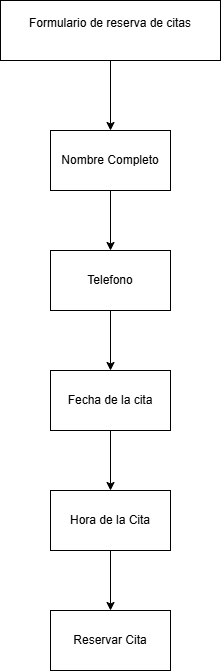

The diagram above was exported from draw.io. Its source (the exported page's mxGraphModel, read from the mxfile embedded in the PNG):
<mxGraphModel dx="872" dy="465" grid="1" gridSize="10" guides="1" tooltips="1" connect="1" arrows="1" fold="1" page="1" pageScale="1" pageWidth="850" pageHeight="1100" math="0" shadow="0">
  <root>
    <mxCell id="0" />
    <mxCell id="1" parent="0" />
    <mxCell id="gzDYzHWDwoafjDGg0NhF-12" edge="1" parent="1" source="gzDYzHWDwoafjDGg0NhF-1" style="edgeStyle=orthogonalEdgeStyle;rounded=0;orthogonalLoop=1;jettySize=auto;html=1;" target="gzDYzHWDwoafjDGg0NhF-4" value="">
      <mxGeometry relative="1" as="geometry" />
    </mxCell>
    <mxCell id="gzDYzHWDwoafjDGg0NhF-1" parent="1" style="rounded=0;whiteSpace=wrap;html=1;" value="&lt;div&gt;Formulario de reserva de citas&lt;/div&gt;&lt;div&gt;&lt;br&gt;&lt;/div&gt;" vertex="1">
      <mxGeometry height="60" width="220" x="290" y="10" as="geometry" />
    </mxCell>
    <mxCell id="gzDYzHWDwoafjDGg0NhF-10" edge="1" parent="1" source="gzDYzHWDwoafjDGg0NhF-2" style="edgeStyle=orthogonalEdgeStyle;rounded=0;orthogonalLoop=1;jettySize=auto;html=1;" target="gzDYzHWDwoafjDGg0NhF-5" value="">
      <mxGeometry relative="1" as="geometry" />
    </mxCell>
    <mxCell id="gzDYzHWDwoafjDGg0NhF-2" parent="1" style="rounded=0;whiteSpace=wrap;html=1;" value="Fecha de la cita" vertex="1">
      <mxGeometry height="60" width="120" x="340" y="380" as="geometry" />
    </mxCell>
    <mxCell id="gzDYzHWDwoafjDGg0NhF-9" edge="1" parent="1" source="gzDYzHWDwoafjDGg0NhF-3" style="edgeStyle=orthogonalEdgeStyle;rounded=0;orthogonalLoop=1;jettySize=auto;html=1;" target="gzDYzHWDwoafjDGg0NhF-2" value="">
      <mxGeometry relative="1" as="geometry" />
    </mxCell>
    <mxCell id="gzDYzHWDwoafjDGg0NhF-3" parent="1" style="rounded=0;whiteSpace=wrap;html=1;" value="Telefono" vertex="1">
      <mxGeometry height="60" width="120" x="340" y="260" as="geometry" />
    </mxCell>
    <mxCell id="gzDYzHWDwoafjDGg0NhF-8" edge="1" parent="1" source="gzDYzHWDwoafjDGg0NhF-4" style="edgeStyle=orthogonalEdgeStyle;rounded=0;orthogonalLoop=1;jettySize=auto;html=1;" target="gzDYzHWDwoafjDGg0NhF-3" value="">
      <mxGeometry relative="1" as="geometry" />
    </mxCell>
    <mxCell id="gzDYzHWDwoafjDGg0NhF-4" parent="1" style="rounded=0;whiteSpace=wrap;html=1;" value="Nombre Completo" vertex="1">
      <mxGeometry height="60" width="120" x="340" y="140" as="geometry" />
    </mxCell>
    <mxCell id="gzDYzHWDwoafjDGg0NhF-11" edge="1" parent="1" source="gzDYzHWDwoafjDGg0NhF-5" style="edgeStyle=orthogonalEdgeStyle;rounded=0;orthogonalLoop=1;jettySize=auto;html=1;" target="gzDYzHWDwoafjDGg0NhF-6" value="">
      <mxGeometry relative="1" as="geometry" />
    </mxCell>
    <mxCell id="gzDYzHWDwoafjDGg0NhF-5" parent="1" style="rounded=0;whiteSpace=wrap;html=1;" value="Hora de la Cita" vertex="1">
      <mxGeometry height="60" width="120" x="340" y="500" as="geometry" />
    </mxCell>
    <mxCell id="gzDYzHWDwoafjDGg0NhF-6" parent="1" style="rounded=0;whiteSpace=wrap;html=1;" value="Reservar Cita" vertex="1">
      <mxGeometry height="60" width="120" x="340" y="620" as="geometry" />
    </mxCell>
  </root>
</mxGraphModel>